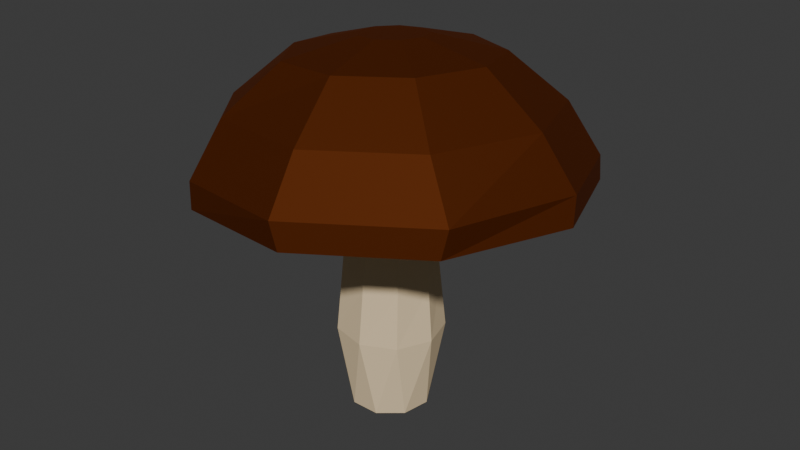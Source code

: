 # Source: mushroom2.blend  (saved by Blender 4.2.66; exported with 4.5.12 LTS)
import bpy
from mathutils import Matrix  # noqa: F401  (used for matrix-valued properties, if any)

bpy.ops.wm.read_factory_settings(use_empty=True)
scene = bpy.context.scene
scene.name = 'Scene'

# ---- collections
col_collection = bpy.data.collections.new('Collection'); scene.collection.children.link(col_collection)

# ---- materials (node trees are filled in below, after node groups)
mat_stem = bpy.data.materials.new('Stem')
mat_hat = bpy.data.materials.new('Hat')
mat_insides = bpy.data.materials.new('Insides')

# ---- material node trees
mat_stem.use_nodes = True; mat_stem.node_tree.nodes.clear()
_N = mat_stem.node_tree.nodes; _L = mat_stem.node_tree.links
n0 = _N.new('ShaderNodeBsdfPrincipled'); n0.name = 'Principled BSDF'; n0.location = (10, 300)
n0.inputs[0].default_value = (0.8018, 0.6284, 0.3892, 1.0)
n0.inputs[2].default_value = 1.0
n1 = _N.new('ShaderNodeOutputMaterial'); n1.name = 'Material Output'; n1.location = (300, 300)
_L.new(n0.outputs[0], n1.inputs[0])
n1.is_active_output = True
mat_hat.use_nodes = True; mat_hat.node_tree.nodes.clear()
_N = mat_hat.node_tree.nodes; _L = mat_hat.node_tree.links
n0 = _N.new('ShaderNodeBsdfPrincipled'); n0.name = 'Principled BSDF'; n0.location = (10, 300)
n0.inputs[0].default_value = (0.1221, 0.02354, 0.0, 1.0)
n0.inputs[1].default_value = 0.75
n0.inputs[2].default_value = 0.75
n1 = _N.new('ShaderNodeOutputMaterial'); n1.name = 'Material Output'; n1.location = (300, 300)
_L.new(n0.outputs[0], n1.inputs[0])
n1.is_active_output = True
mat_insides.use_nodes = True; mat_insides.node_tree.nodes.clear()
_N = mat_insides.node_tree.nodes; _L = mat_insides.node_tree.links
n0 = _N.new('ShaderNodeBsdfPrincipled'); n0.name = 'Principled BSDF'; n0.location = (10, 300)
n0.inputs[0].default_value = (0.7941, 0.5321, 0.192, 1.0)
n0.inputs[2].default_value = 1.0
n1 = _N.new('ShaderNodeOutputMaterial'); n1.name = 'Material Output'; n1.location = (300, 300)
_L.new(n0.outputs[0], n1.inputs[0])
n1.is_active_output = True

# ---- world
world_world = bpy.data.worlds.new('World'); scene.world = world_world
world_world.use_nodes = True; world_world.node_tree.nodes.clear()
_N = world_world.node_tree.nodes; _L = world_world.node_tree.links
n0 = _N.new('ShaderNodeOutputWorld'); n0.name = 'World Output'; n0.location = (300, 300)
n1 = _N.new('ShaderNodeBackground'); n1.name = 'Background'; n1.location = (10, 300)
n1.inputs[0].default_value = (0.05088, 0.05088, 0.05088, 1.0)
_L.new(n1.outputs[0], n0.inputs[0])
n0.is_active_output = True
world_world.color = (0.05088, 0.05088, 0.05088)
world_world.sun_shadow_jitter_overblur = 0.0

# ---- meshes
me_cone_001 = bpy.data.meshes.new('Cone.001')
me_cone_001.from_pydata([(0.0003888, 0.1228, 1.926), (0.07611, 0.09539, 1.928), (0.1164, 0.02591, 1.935), (0.1024, -0.0531, 1.942), (0.04068, -0.1047, 1.947), (-0.0399, -0.1047, 1.947), (-0.1016, -0.0531, 1.942), (-0.1156, 0.02591, 1.935), (-0.07533, 0.09539, 1.928), (7.479e-05, 0.2859, 0.02491), (0.1739, 0.2226, 0.02487), (0.2664, 0.0624, 0.02478), (0.2343, -0.1198, 0.02468), (0.09257, -0.2387, 0.02461), (-0.09242, -0.2387, 0.02461), (-0.2341, -0.1198, 0.02468), (-0.2662, 0.0624, 0.02478), (-0.1738, 0.2226, 0.02487), (-0.1324, -0.2277, 1.363), (0.05297, -0.257, 1.363), (0.2746, 0.0162, 1.343), (0.2072, 0.1908, 1.332), (0.04305, 0.2815, 1.328), (-0.1411, 0.2459, 1.332), (-0.2556, -0.08653, 1.355), (0.2137, -0.1607, 1.355), (-0.259, 0.1005, 1.343), (-0.2144, -0.2482, 0.5483), (0.3302, 0.02292, 0.5402), (0.06143, 0.386, 0.5341), (-0.3574, -0.05502, 0.5451), (0.2344, -0.1973, 0.5451), (-0.3428, 0.1847, 0.5402), (0.01932, -0.3044, 0.5483), (0.2619, 0.2533, 0.5358), (-0.1774, 0.3589, 0.5358), (0.03825, 0.1091, 1.927), (0.09625, 0.06065, 1.931), (0.1094, -0.01359, 1.938), (0.07154, -0.07888, 1.945), (0.0003887, -0.1047, 1.947), (-0.07077, -0.07888, 1.945), (-0.1086, -0.01359, 1.938), (-0.09548, 0.06065, 1.931), (-0.03747, 0.1091, 1.927), (0.0003888, 0.1228, 1.926), (0.07611, 0.09539, 1.928), (0.1164, 0.02591, 1.935), (0.1024, -0.0531, 1.942), (0.04068, -0.1047, 1.947), (-0.0399, -0.1047, 1.947), (-0.1016, -0.0531, 1.942), (-0.1156, 0.02591, 1.935), (-0.07533, 0.09539, 1.928), (0.03825, 0.1091, 1.927), (0.09625, 0.06065, 1.931), (0.1094, -0.01359, 1.938), (0.07154, -0.07888, 1.945), (0.0003887, -0.1047, 1.947), (-0.07077, -0.07888, 1.945), (-0.1086, -0.01359, 1.938), (-0.09548, 0.06065, 1.931), (-0.03747, 0.1091, 1.927), (0.0003888, 0.1228, 1.926), (0.07611, 0.09539, 1.928), (0.1164, 0.02591, 1.935), (0.1024, -0.0531, 1.942), (0.04068, -0.1047, 1.947), (-0.0399, -0.1047, 1.947), (-0.1016, -0.0531, 1.942), (-0.1156, 0.02591, 1.935), (-0.07533, 0.09539, 1.928), (0.03825, 0.1091, 1.927), (0.09625, 0.06065, 1.931), (0.1094, -0.01359, 1.938), (0.07154, -0.07888, 1.945), (0.0003887, -0.1047, 1.947), (-0.07077, -0.07888, 1.945), (-0.1086, -0.01359, 1.938), (-0.09548, 0.06065, 1.931), (-0.03747, 0.1091, 1.927), (0.03591, -0.2819, 0.9257), (0.2356, 0.225, 0.9036), (-0.1614, 0.3058, 0.9036), (-0.1754, -0.239, 0.9257), (0.3042, 0.02092, 0.9113), (0.05178, 0.3375, 0.9005), (-0.3096, -0.0705, 0.92), (0.2253, -0.1793, 0.92), (-0.3041, 0.1446, 0.9113), (-0.1162, -0.1771, 1.536), (0.06133, -0.2061, 1.551), (0.2767, 0.05564, 1.548), (0.2137, 0.2238, 1.532), (0.05718, 0.3118, 1.514), (-0.1198, 0.2783, 1.503), (-0.2329, -0.04082, 1.518), (0.2165, -0.1141, 1.556), (-0.2344, 0.139, 1.505), (-0.5385, -0.9038, 1.528), (0.2068, -1.025, 1.591), (-0.5538, 1.008, 1.393), (-1.035, 0.4236, 1.399), (1.111, 0.07347, 1.58), (0.8468, 0.7797, 1.511), (0.1894, 1.149, 1.437), (-1.029, -0.3316, 1.452), (0.8582, -0.6394, 1.612), (0.9393, 0.8745, 1.528), (0.2051, 1.287, 1.445), (0.2246, -1.141, 1.617), (0.952, -0.7103, 1.64), (-1.162, 0.4767, 1.402), (-1.155, -0.3665, 1.462), (1.234, 0.08578, 1.605), (-0.6077, -1.006, 1.547), (-0.6248, 1.13, 1.396), (0.9453, 0.8403, 1.703), (0.193, 1.301, 1.615), (0.178, -1.148, 1.786), (0.9745, -0.6757, 1.811), (-1.174, 0.4909, 1.572), (-1.167, -0.3524, 1.632), (1.204, 0.1483, 1.77), (-0.6197, -0.9914, 1.717), (-0.6368, 1.144, 1.566), (0.7458, 0.7649, 2.022), (0.1553, 1.113, 1.955), (0.1494, -0.9173, 2.097), (0.7564, -0.5577, 2.116), (-1.008, 0.4329, 1.918), (-0.9585, -0.3216, 1.974), (0.992, 0.1067, 2.087), (-0.5887, -0.7532, 2.032), (-0.5815, 0.9736, 1.911), (0.4608, 0.5361, 2.325), (0.03358, 0.7759, 2.277), (0.06031, -0.5383, 2.371), (0.4513, -0.3066, 2.383), (-0.6845, 0.2702, 2.26), (-0.6818, -0.06064, 2.283), (0.603, 0.1213, 2.364), (-0.387, -0.4653, 2.333), (-0.3962, 0.6824, 2.252), (0.0987, 0.2741, 2.423), (-0.02974, 0.3462, 2.408), (-0.02633, -0.07853, 2.438), (0.1009, -0.003137, 2.442), (-0.2689, 0.2045, 2.401), (-0.2677, 0.05701, 2.411), (0.1503, 0.1361, 2.436), (-0.1719, -0.05478, 2.426), (-0.1749, 0.3187, 2.399)], [(61, 43), (54, 36), (57, 39), (1, 46), (45, 0), (60, 42), (55, 37), (2, 47), (56, 38), (3, 48), (4, 49), (58, 40), (5, 50), (59, 41), (6, 51), (7, 52), (62, 44), (8, 53), (63, 45), (54, 72), (78, 60), (64, 46), (55, 73), (65, 47), (56, 74), (77, 59), (66, 48), (57, 75), (67, 49), (58, 76), (68, 50), (69, 51), (70, 52), (61, 79), (71, 53), (62, 80)], [(33, 27, 14, 13), (9, 10, 11, 12, 13, 14, 15, 16, 17), (34, 28, 11, 10), (35, 29, 9, 17), (27, 30, 15, 14), (28, 31, 12, 11), (30, 32, 16, 15), (31, 33, 13, 12), (29, 34, 10, 9), (32, 35, 17, 16), (89, 83, 35, 32), (86, 82, 34, 29), (88, 81, 33, 31), (87, 89, 32, 30), (85, 88, 31, 28), (84, 87, 30, 27), (83, 86, 29, 35), (82, 85, 28, 34), (81, 84, 27, 33), (95, 98, 102, 101), (26, 24, 96, 98), (94, 95, 101, 105), (22, 23, 95, 94), (102, 106, 113, 112), (19, 25, 97, 91), (24, 18, 90, 96), (98, 96, 106, 102), (18, 19, 91, 90), (20, 21, 93, 92), (21, 22, 94, 93), (23, 26, 98, 95), (25, 20, 92, 97), (92, 93, 104, 103), (97, 92, 103, 107), (90, 91, 100, 99), (93, 94, 105, 104), (96, 90, 99, 106), (91, 97, 107, 100), (19, 18, 84, 81), (21, 20, 85, 82), (23, 22, 86, 83), (18, 24, 87, 84), (20, 25, 88, 85), (24, 26, 89, 87), (25, 19, 81, 88), (22, 21, 82, 86), (26, 23, 83, 89), (109, 116, 125, 118), (103, 104, 108, 114), (107, 103, 114, 111), (104, 105, 109, 108), (101, 102, 112, 116), (106, 99, 115, 113), (100, 107, 111, 110), (99, 100, 110, 115), (105, 101, 116, 109), (122, 124, 133, 131), (112, 113, 122, 121), (114, 108, 117, 123), (111, 114, 123, 120), (108, 109, 118, 117), (116, 112, 121, 125), (113, 115, 124, 122), (110, 111, 120, 119), (115, 110, 119, 124), (129, 132, 141, 138), (119, 120, 129, 128), (124, 119, 128, 133), (118, 125, 134, 127), (121, 122, 131, 130), (123, 117, 126, 132), (120, 123, 132, 129), (117, 118, 127, 126), (125, 121, 130, 134), (139, 140, 149, 148), (126, 127, 136, 135), (134, 130, 139, 143), (131, 133, 142, 140), (128, 129, 138, 137), (133, 128, 137, 142), (127, 134, 143, 136), (130, 131, 140, 139), (132, 126, 135, 141), (151, 146, 147, 150, 144, 145, 152, 148, 149), (141, 135, 144, 150), (138, 141, 150, 147), (135, 136, 145, 144), (143, 139, 148, 152), (140, 142, 151, 149), (137, 138, 147, 146), (142, 137, 146, 151), (136, 143, 152, 145)])
me_cone_001.polygons.foreach_set('material_index', [0, 0, 0, 0, 0, 0, 0, 0, 0, 0, 0, 0, 0, 0, 0, 0, 0, 0, 0, 2, 0, 2, 0, 1, 0, 0, 2, 0, 0, 0, 0, 0, 2, 2, 2, 2, 2, 2, 0, 0, 0, 0, 0, 0, 0, 0, 0, 1, 1, 1, 1, 1, 1, 1, 1, 1, 1, 1, 1, 1, 1, 1, 1, 1, 1, 1, 1, 1, 1, 1, 1, 1, 1, 1, 1, 1, 1, 1, 1, 1, 1, 1, 1, 1, 1, 1, 1, 1, 1, 1, 1, 1])
_uv = me_cone_001.uv_layers.new(name='UVMap')
_uv.uv.foreach_set('vector', [0.7597, 0.2234, 0.7403, 0.2234, 0.7403, 0.2234, 0.7597, 0.2234, 0.75, 0.2783, 0.7682, 0.2717, 0.7778, 0.2549, 0.7745, 0.2359, 0.7597, 0.2234, 0.7403, 0.2234, 0.7255, 0.2359, 0.7222, 0.2549, 0.7318, 0.2717, 0.7682, 0.2717, 0.7778, 0.2549, 0.7778, 0.2549, 0.7682, 0.2717, 0.7318, 0.2717, 0.75, 0.2783, 0.75, 0.2783, 0.7318, 0.2717, 0.7403, 0.2234, 0.7255, 0.2359, 0.7255, 0.2359, 0.7403, 0.2234, 0.7778, 0.2549, 0.7745, 0.2359, 0.7745, 0.2359, 0.7778, 0.2549, 0.7255, 0.2359, 0.7222, 0.2549, 0.7222, 0.2549, 0.7255, 0.2359, 0.7745, 0.2359, 0.7597, 0.2234, 0.7597, 0.2234, 0.7745, 0.2359, 0.75, 0.2783, 0.7682, 0.2717, 0.7682, 0.2717, 0.75, 0.2783, 0.7222, 0.2549, 0.7318, 0.2717, 0.7318, 0.2717, 0.7222, 0.2549, 0.7222, 0.2549, 0.7318, 0.2717, 0.7318, 0.2717, 0.7222, 0.2549, 0.75, 0.2783, 0.7682, 0.2717, 0.7682, 0.2717, 0.75, 0.2783, 0.7745, 0.2359, 0.7597, 0.2234, 0.7597, 0.2234, 0.7745, 0.2359, 0.7255, 0.2359, 0.7222, 0.2549, 0.7222, 0.2549, 0.7255, 0.2359, 0.7778, 0.2549, 0.7745, 0.2359, 0.7745, 0.2359, 0.7778, 0.2549, 0.7403, 0.2234, 0.7255, 0.2359, 0.7255, 0.2359, 0.7403, 0.2234, 0.7318, 0.2717, 0.75, 0.2783, 0.75, 0.2783, 0.7318, 0.2717, 0.7682, 0.2717, 0.7778, 0.2549, 0.7778, 0.2549, 0.7682, 0.2717, 0.7597, 0.2234, 0.7403, 0.2234, 0.7403, 0.2234, 0.7597, 0.2234, 0.7318, 0.2717, 0.7222, 0.2549, 0.7222, 0.2549, 0.7318, 0.2717, 0.7222, 0.2549, 0.7255, 0.2359, 0.7255, 0.2359, 0.7222, 0.2549, 0.75, 0.2783, 0.7318, 0.2717, 0.7318, 0.2717, 0.75, 0.2783, 0.75, 0.2783, 0.7318, 0.2717, 0.7318, 0.2717, 0.75, 0.2783, 0.7222, 0.2549, 0.7255, 0.2359, 0.7255, 0.2359, 0.7222, 0.2549, 0.7597, 0.2234, 0.7745, 0.2359, 0.7745, 0.2359, 0.7597, 0.2234, 0.7255, 0.2359, 0.7403, 0.2234, 0.7403, 0.2234, 0.7255, 0.2359, 0.7222, 0.2549, 0.7255, 0.2359, 0.7255, 0.2359, 0.7222, 0.2549, 0.7403, 0.2234, 0.7597, 0.2234, 0.7597, 0.2234, 0.7403, 0.2234, 0.7778, 0.2549, 0.7682, 0.2717, 0.7682, 0.2717, 0.7778, 0.2549, 0.7682, 0.2717, 0.75, 0.2783, 0.75, 0.2783, 0.7682, 0.2717, 0.7318, 0.2717, 0.7222, 0.2549, 0.7222, 0.2549, 0.7318, 0.2717, 0.7745, 0.2359, 0.7778, 0.2549, 0.7778, 0.2549, 0.7745, 0.2359, 0.7778, 0.2549, 0.7682, 0.2717, 0.7682, 0.2717, 0.7778, 0.2549, 0.7745, 0.2359, 0.7778, 0.2549, 0.7778, 0.2549, 0.7745, 0.2359, 0.7403, 0.2234, 0.7597, 0.2234, 0.7597, 0.2234, 0.7403, 0.2234, 0.7682, 0.2717, 0.75, 0.2783, 0.75, 0.2783, 0.7682, 0.2717, 0.7255, 0.2359, 0.7403, 0.2234, 0.7403, 0.2234, 0.7255, 0.2359, 0.7597, 0.2234, 0.7745, 0.2359, 0.7745, 0.2359, 0.7597, 0.2234, 0.7597, 0.2234, 0.7403, 0.2234, 0.7403, 0.2234, 0.7597, 0.2234, 0.7682, 0.2717, 0.7778, 0.2549, 0.7778, 0.2549, 0.7682, 0.2717, 0.7318, 0.2717, 0.75, 0.2783, 0.75, 0.2783, 0.7318, 0.2717, 0.7403, 0.2234, 0.7255, 0.2359, 0.7255, 0.2359, 0.7403, 0.2234, 0.7778, 0.2549, 0.7745, 0.2359, 0.7745, 0.2359, 0.7778, 0.2549, 0.7255, 0.2359, 0.7222, 0.2549, 0.7222, 0.2549, 0.7255, 0.2359, 0.7745, 0.2359, 0.7597, 0.2234, 0.7597, 0.2234, 0.7745, 0.2359, 0.75, 0.2783, 0.7682, 0.2717, 0.7682, 0.2717, 0.75, 0.2783, 0.7222, 0.2549, 0.7318, 0.2717, 0.7318, 0.2717, 0.7222, 0.2549, 0.75, 0.2783, 0.7318, 0.2717, 0.7318, 0.2717, 0.75, 0.2783, 0.7778, 0.2549, 0.7682, 0.2717, 0.7682, 0.2717, 0.7778, 0.2549, 0.7745, 0.2359, 0.7778, 0.2549, 0.7778, 0.2549, 0.7745, 0.2359, 0.7682, 0.2717, 0.75, 0.2783, 0.75, 0.2783, 0.7682, 0.2717, 0.7318, 0.2717, 0.7222, 0.2549, 0.7222, 0.2549, 0.7318, 0.2717, 0.7255, 0.2359, 0.7403, 0.2234, 0.7403, 0.2234, 0.7255, 0.2359, 0.7597, 0.2234, 0.7745, 0.2359, 0.7745, 0.2359, 0.7597, 0.2234, 0.7403, 0.2234, 0.7597, 0.2234, 0.7597, 0.2234, 0.7403, 0.2234, 0.75, 0.2783, 0.7318, 0.2717, 0.7318, 0.2717, 0.75, 0.2783, 0.7255, 0.2359, 0.7403, 0.2234, 0.7403, 0.2234, 0.7255, 0.2359, 0.7222, 0.2549, 0.7255, 0.2359, 0.7255, 0.2359, 0.7222, 0.2549, 0.7778, 0.2549, 0.7682, 0.2717, 0.7682, 0.2717, 0.7778, 0.2549, 0.7745, 0.2359, 0.7778, 0.2549, 0.7778, 0.2549, 0.7745, 0.2359, 0.7682, 0.2717, 0.75, 0.2783, 0.75, 0.2783, 0.7682, 0.2717, 0.7318, 0.2717, 0.7222, 0.2549, 0.7222, 0.2549, 0.7318, 0.2717, 0.7255, 0.2359, 0.7403, 0.2234, 0.7403, 0.2234, 0.7255, 0.2359, 0.7597, 0.2234, 0.7745, 0.2359, 0.7745, 0.2359, 0.7597, 0.2234, 0.7403, 0.2234, 0.7597, 0.2234, 0.7597, 0.2234, 0.7403, 0.2234, 0.7745, 0.2359, 0.7778, 0.2549, 0.7778, 0.2549, 0.7745, 0.2359, 0.7597, 0.2234, 0.7745, 0.2359, 0.7745, 0.2359, 0.7597, 0.2234, 0.7403, 0.2234, 0.7597, 0.2234, 0.7597, 0.2234, 0.7403, 0.2234, 0.75, 0.2783, 0.7318, 0.2717, 0.7318, 0.2717, 0.75, 0.2783, 0.7222, 0.2549, 0.7255, 0.2359, 0.7255, 0.2359, 0.7222, 0.2549, 0.7778, 0.2549, 0.7682, 0.2717, 0.7682, 0.2717, 0.7778, 0.2549, 0.7745, 0.2359, 0.7778, 0.2549, 0.7778, 0.2549, 0.7745, 0.2359, 0.7682, 0.2717, 0.75, 0.2783, 0.75, 0.2783, 0.7682, 0.2717, 0.7318, 0.2717, 0.7222, 0.2549, 0.7222, 0.2549, 0.7318, 0.2717, 0.7222, 0.2549, 0.7255, 0.2359, 0.7255, 0.2359, 0.7222, 0.2549, 0.7682, 0.2717, 0.75, 0.2783, 0.75, 0.2783, 0.7682, 0.2717, 0.7318, 0.2717, 0.7222, 0.2549, 0.7222, 0.2549, 0.7318, 0.2717, 0.7255, 0.2359, 0.7403, 0.2234, 0.7403, 0.2234, 0.7255, 0.2359, 0.7597, 0.2234, 0.7745, 0.2359, 0.7745, 0.2359, 0.7597, 0.2234, 0.7403, 0.2234, 0.7597, 0.2234, 0.7597, 0.2234, 0.7403, 0.2234, 0.75, 0.2783, 0.7318, 0.2717, 0.7318, 0.2717, 0.75, 0.2783, 0.7222, 0.2549, 0.7255, 0.2359, 0.7255, 0.2359, 0.7222, 0.2549, 0.7778, 0.2549, 0.7682, 0.2717, 0.7682, 0.2717, 0.7778, 0.2549, 0.7403, 0.2234, 0.7597, 0.2234, 0.7745, 0.2359, 0.7778, 0.2549, 0.7682, 0.2717, 0.75, 0.2783, 0.7318, 0.2717, 0.7222, 0.2549, 0.7255, 0.2359, 0.7778, 0.2549, 0.7682, 0.2717, 0.7682, 0.2717, 0.7778, 0.2549, 0.7745, 0.2359, 0.7778, 0.2549, 0.7778, 0.2549, 0.7745, 0.2359, 0.7682, 0.2717, 0.75, 0.2783, 0.75, 0.2783, 0.7682, 0.2717, 0.7318, 0.2717, 0.7222, 0.2549, 0.7222, 0.2549, 0.7318, 0.2717, 0.7255, 0.2359, 0.7403, 0.2234, 0.7403, 0.2234, 0.7255, 0.2359, 0.7597, 0.2234, 0.7745, 0.2359, 0.7745, 0.2359, 0.7597, 0.2234, 0.7403, 0.2234, 0.7597, 0.2234, 0.7597, 0.2234, 0.7403, 0.2234, 0.75, 0.2783, 0.7318, 0.2717, 0.7318, 0.2717, 0.75, 0.2783])
me_cone_001.materials.append(mat_stem)
me_cone_001.materials.append(mat_hat)
me_cone_001.materials.append(mat_insides)
me_cone_001.update()

# ---- objects
ob_cone = bpy.data.objects.new('Cone', me_cone_001)

# ---- transforms, parenting, visibility, modifiers, constraints
ob_cone.location = (1.455e-11, 1.819e-12, 0.0)
ob_cone.scale = (0.5113, 0.5113, 0.5113)

# ---- collection membership
col_collection.objects.link(ob_cone)

# ---- scene / render settings (as saved in the file)
scene.frame_start = 1; scene.frame_end = 250; scene.frame_set(1)
scene.render.engine = 'BLENDER_EEVEE_NEXT'
bpy.context.view_layer.update()

# ---- added for rendering (the .blend has no active camera and no usable light): camera, sun
cam_auto = bpy.data.cameras.new('AutoCamera')
cam_auto.lens = 50.0
cam_auto.sensor_width = 36.0
cam_auto.clip_end = 1000.0
ob_auto_camera = bpy.data.objects.new('AutoCamera', cam_auto)
scene.collection.objects.link(ob_auto_camera)
ob_auto_camera.location = (2.00209, -2.34486, 2.21996)
ob_auto_camera.rotation_euler = (1.09748, -7.21219e-08, 0.694738)
scene.camera = ob_auto_camera
light_auto_sun = bpy.data.lights.new('AutoSun', 'SUN')
light_auto_sun.energy = 3.0
light_auto_sun.angle = 0.0523599
ob_auto_sun = bpy.data.objects.new('AutoSun', light_auto_sun)
scene.collection.objects.link(ob_auto_sun)
ob_auto_sun.rotation_euler = (0.872665, 0.174533, 0.523599)
bpy.context.view_layer.update()
